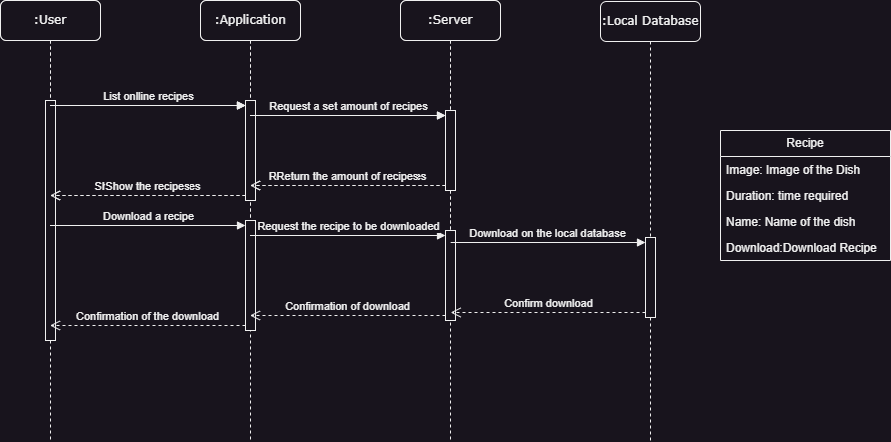

The diagram above was exported from draw.io. Its source (the exported page's mxGraphModel, read from the mxfile embedded in the PNG):
<mxGraphModel dx="796" dy="498" grid="1" gridSize="10" guides="1" tooltips="1" connect="1" arrows="1" fold="1" page="1" pageScale="1" pageWidth="827" pageHeight="1169" math="0" shadow="0">
  <root>
    <mxCell id="0" />
    <mxCell id="1" parent="0" />
    <mxCell id="xlqZ_JNLkUOU0y1hptgR-1" value=":User" style="shape=umlLifeline;perimeter=lifelinePerimeter;whiteSpace=wrap;html=1;container=1;collapsible=0;recursiveResize=0;outlineConnect=0;rounded=1;shadow=0;comic=0;labelBackgroundColor=none;strokeWidth=1;fontFamily=Verdana;fontSize=12;align=center;" parent="1" vertex="1">
      <mxGeometry y="250" width="100" height="320" as="geometry" />
    </mxCell>
    <mxCell id="xlqZ_JNLkUOU0y1hptgR-2" value="" style="html=1;points=[];perimeter=orthogonalPerimeter;rounded=0;shadow=0;comic=0;labelBackgroundColor=none;strokeWidth=1;fontFamily=Verdana;fontSize=12;align=center;" parent="xlqZ_JNLkUOU0y1hptgR-1" vertex="1">
      <mxGeometry x="45" y="100" width="10" height="200" as="geometry" />
    </mxCell>
    <mxCell id="xlqZ_JNLkUOU0y1hptgR-3" value=":Application" style="shape=umlLifeline;perimeter=lifelinePerimeter;whiteSpace=wrap;html=1;container=1;collapsible=0;recursiveResize=0;outlineConnect=0;rounded=1;shadow=0;comic=0;labelBackgroundColor=none;strokeWidth=1;fontFamily=Verdana;fontSize=12;align=center;" parent="1" vertex="1">
      <mxGeometry x="200" y="250" width="100" height="320" as="geometry" />
    </mxCell>
    <mxCell id="xlqZ_JNLkUOU0y1hptgR-4" value="" style="html=1;points=[[0,0,0,0,5],[0,1,0,0,-5],[1,0,0,0,5],[1,1,0,0,-5]];perimeter=orthogonalPerimeter;outlineConnect=0;targetShapes=umlLifeline;portConstraint=eastwest;newEdgeStyle={&quot;curved&quot;:0,&quot;rounded&quot;:0};" parent="xlqZ_JNLkUOU0y1hptgR-3" vertex="1">
      <mxGeometry x="45" y="100" width="10" height="100" as="geometry" />
    </mxCell>
    <mxCell id="xlqZ_JNLkUOU0y1hptgR-5" value="List local recipes" style="html=1;verticalAlign=bottom;endArrow=block;curved=0;rounded=0;entryX=0;entryY=0;entryDx=0;entryDy=5;" parent="1" source="xlqZ_JNLkUOU0y1hptgR-1" target="xlqZ_JNLkUOU0y1hptgR-4" edge="1">
      <mxGeometry relative="1" as="geometry">
        <mxPoint x="250" y="535" as="sourcePoint" />
      </mxGeometry>
    </mxCell>
    <mxCell id="xlqZ_JNLkUOU0y1hptgR-6" value="Show all local recipes" style="html=1;verticalAlign=bottom;endArrow=open;dashed=1;endSize=8;curved=0;rounded=0;exitX=0;exitY=1;exitDx=0;exitDy=-5;" parent="1" source="xlqZ_JNLkUOU0y1hptgR-4" target="xlqZ_JNLkUOU0y1hptgR-1" edge="1">
      <mxGeometry relative="1" as="geometry">
        <mxPoint x="250" y="605" as="targetPoint" />
        <Array as="points">
          <mxPoint x="150" y="445" />
        </Array>
      </mxGeometry>
    </mxCell>
    <mxCell id="xlqZ_JNLkUOU0y1hptgR-7" value=":Database" style="shape=umlLifeline;perimeter=lifelinePerimeter;whiteSpace=wrap;html=1;container=1;collapsible=0;recursiveResize=0;outlineConnect=0;rounded=1;shadow=0;comic=0;labelBackgroundColor=none;strokeWidth=1;fontFamily=Verdana;fontSize=12;align=center;" parent="1" vertex="1">
      <mxGeometry x="400" y="250" width="100" height="320" as="geometry" />
    </mxCell>
    <mxCell id="xlqZ_JNLkUOU0y1hptgR-8" value="" style="html=1;points=[[0,0,0,0,5],[0,1,0,0,-5],[1,0,0,0,5],[1,1,0,0,-5]];perimeter=orthogonalPerimeter;outlineConnect=0;targetShapes=umlLifeline;portConstraint=eastwest;newEdgeStyle={&quot;curved&quot;:0,&quot;rounded&quot;:0};" parent="xlqZ_JNLkUOU0y1hptgR-7" vertex="1">
      <mxGeometry x="45" y="110" width="10" height="80" as="geometry" />
    </mxCell>
    <mxCell id="xlqZ_JNLkUOU0y1hptgR-9" value="Request locally saved Recipes" style="html=1;verticalAlign=bottom;endArrow=block;curved=0;rounded=0;entryX=0;entryY=0;entryDx=0;entryDy=5;" parent="1" source="xlqZ_JNLkUOU0y1hptgR-3" target="xlqZ_JNLkUOU0y1hptgR-8" edge="1">
      <mxGeometry relative="1" as="geometry">
        <mxPoint x="310" y="360" as="sourcePoint" />
      </mxGeometry>
    </mxCell>
    <mxCell id="xlqZ_JNLkUOU0y1hptgR-10" value="Return all locally Saved Recipes" style="html=1;verticalAlign=bottom;endArrow=open;dashed=1;endSize=8;curved=0;rounded=0;exitX=0;exitY=1;exitDx=0;exitDy=-5;" parent="1" source="xlqZ_JNLkUOU0y1hptgR-8" target="xlqZ_JNLkUOU0y1hptgR-3" edge="1">
      <mxGeometry relative="1" as="geometry">
        <mxPoint x="250" y="605" as="targetPoint" />
      </mxGeometry>
    </mxCell>
    <mxCell id="xlqZ_JNLkUOU0y1hptgR-15" value="List onlline recipes" style="html=1;verticalAlign=bottom;endArrow=block;curved=0;rounded=0;entryX=0;entryY=0;entryDx=0;entryDy=5;" parent="1" edge="1">
      <mxGeometry x="0.0026" relative="1" as="geometry">
        <mxPoint x="50" y="355" as="sourcePoint" />
        <mxPoint x="245" y="355" as="targetPoint" />
        <mxPoint as="offset" />
      </mxGeometry>
    </mxCell>
    <mxCell id="xlqZ_JNLkUOU0y1hptgR-16" value=":User" style="shape=umlLifeline;perimeter=lifelinePerimeter;whiteSpace=wrap;html=1;container=1;collapsible=0;recursiveResize=0;outlineConnect=0;rounded=1;shadow=0;comic=0;labelBackgroundColor=none;strokeWidth=1;fontFamily=Verdana;fontSize=12;align=center;" parent="1" vertex="1">
      <mxGeometry y="250" width="100" height="440" as="geometry" />
    </mxCell>
    <mxCell id="xlqZ_JNLkUOU0y1hptgR-17" value="" style="html=1;points=[];perimeter=orthogonalPerimeter;rounded=0;shadow=0;comic=0;labelBackgroundColor=none;strokeWidth=1;fontFamily=Verdana;fontSize=12;align=center;" parent="xlqZ_JNLkUOU0y1hptgR-16" vertex="1">
      <mxGeometry x="45" y="100" width="10" height="240" as="geometry" />
    </mxCell>
    <mxCell id="xlqZ_JNLkUOU0y1hptgR-18" value=":Application" style="shape=umlLifeline;perimeter=lifelinePerimeter;whiteSpace=wrap;html=1;container=1;collapsible=0;recursiveResize=0;outlineConnect=0;rounded=1;shadow=0;comic=0;labelBackgroundColor=none;strokeWidth=1;fontFamily=Verdana;fontSize=12;align=center;" parent="1" vertex="1">
      <mxGeometry x="200" y="250" width="100" height="440" as="geometry" />
    </mxCell>
    <mxCell id="xlqZ_JNLkUOU0y1hptgR-19" value="" style="html=1;points=[[0,0,0,0,5],[0,1,0,0,-5],[1,0,0,0,5],[1,1,0,0,-5]];perimeter=orthogonalPerimeter;outlineConnect=0;targetShapes=umlLifeline;portConstraint=eastwest;newEdgeStyle={&quot;curved&quot;:0,&quot;rounded&quot;:0};" parent="xlqZ_JNLkUOU0y1hptgR-18" vertex="1">
      <mxGeometry x="45" y="100" width="10" height="100" as="geometry" />
    </mxCell>
    <mxCell id="xlqZ_JNLkUOU0y1hptgR-20" value="" style="html=1;points=[[0,0,0,0,5],[0,1,0,0,-5],[1,0,0,0,5],[1,1,0,0,-5]];perimeter=orthogonalPerimeter;outlineConnect=0;targetShapes=umlLifeline;portConstraint=eastwest;newEdgeStyle={&quot;curved&quot;:0,&quot;rounded&quot;:0};" parent="xlqZ_JNLkUOU0y1hptgR-18" vertex="1">
      <mxGeometry x="45" y="220" width="10" height="110" as="geometry" />
    </mxCell>
    <mxCell id="xlqZ_JNLkUOU0y1hptgR-21" value="List onlline recipes" style="html=1;verticalAlign=bottom;endArrow=block;curved=0;rounded=0;entryX=0;entryY=0;entryDx=0;entryDy=5;" parent="1" source="xlqZ_JNLkUOU0y1hptgR-16" target="xlqZ_JNLkUOU0y1hptgR-19" edge="1">
      <mxGeometry x="0.0026" relative="1" as="geometry">
        <mxPoint x="250" y="535" as="sourcePoint" />
        <mxPoint as="offset" />
      </mxGeometry>
    </mxCell>
    <mxCell id="xlqZ_JNLkUOU0y1hptgR-22" value="Show the recipes" style="html=1;verticalAlign=bottom;endArrow=open;dashed=1;endSize=8;curved=0;rounded=0;exitX=0;exitY=1;exitDx=0;exitDy=-5;" parent="1" source="xlqZ_JNLkUOU0y1hptgR-19" target="xlqZ_JNLkUOU0y1hptgR-16" edge="1">
      <mxGeometry relative="1" as="geometry">
        <mxPoint x="250" y="605" as="targetPoint" />
        <Array as="points" />
      </mxGeometry>
    </mxCell>
    <mxCell id="xlqZ_JNLkUOU0y1hptgR-23" value=":Server" style="shape=umlLifeline;perimeter=lifelinePerimeter;whiteSpace=wrap;html=1;container=1;collapsible=0;recursiveResize=0;outlineConnect=0;rounded=1;shadow=0;comic=0;labelBackgroundColor=none;strokeWidth=1;fontFamily=Verdana;fontSize=12;align=center;" parent="1" vertex="1">
      <mxGeometry x="400" y="250" width="100" height="440" as="geometry" />
    </mxCell>
    <mxCell id="xlqZ_JNLkUOU0y1hptgR-24" value=":Local Database" style="shape=umlLifeline;perimeter=lifelinePerimeter;whiteSpace=wrap;html=1;container=1;collapsible=0;recursiveResize=0;outlineConnect=0;rounded=1;shadow=0;comic=0;labelBackgroundColor=none;strokeWidth=1;fontFamily=Verdana;fontSize=12;align=center;size=40;" parent="xlqZ_JNLkUOU0y1hptgR-23" vertex="1">
      <mxGeometry x="200" y="1" width="100" height="440" as="geometry" />
    </mxCell>
    <mxCell id="xlqZ_JNLkUOU0y1hptgR-25" value="" style="html=1;points=[[0,0,0,0,5],[0,1,0,0,-5],[1,0,0,0,5],[1,1,0,0,-5]];perimeter=orthogonalPerimeter;outlineConnect=0;targetShapes=umlLifeline;portConstraint=eastwest;newEdgeStyle={&quot;curved&quot;:0,&quot;rounded&quot;:0};" parent="xlqZ_JNLkUOU0y1hptgR-24" vertex="1">
      <mxGeometry x="45" y="236" width="10" height="80" as="geometry" />
    </mxCell>
    <mxCell id="xlqZ_JNLkUOU0y1hptgR-26" value="" style="html=1;points=[[0,0,0,0,5],[0,1,0,0,-5],[1,0,0,0,5],[1,1,0,0,-5]];perimeter=orthogonalPerimeter;outlineConnect=0;targetShapes=umlLifeline;portConstraint=eastwest;newEdgeStyle={&quot;curved&quot;:0,&quot;rounded&quot;:0};" parent="xlqZ_JNLkUOU0y1hptgR-23" vertex="1">
      <mxGeometry x="45" y="110" width="10" height="80" as="geometry" />
    </mxCell>
    <mxCell id="xlqZ_JNLkUOU0y1hptgR-27" value="" style="html=1;points=[[0,0,0,0,5],[0,1,0,0,-5],[1,0,0,0,5],[1,1,0,0,-5]];perimeter=orthogonalPerimeter;outlineConnect=0;targetShapes=umlLifeline;portConstraint=eastwest;newEdgeStyle={&quot;curved&quot;:0,&quot;rounded&quot;:0};" parent="xlqZ_JNLkUOU0y1hptgR-23" vertex="1">
      <mxGeometry x="45" y="230" width="10" height="90" as="geometry" />
    </mxCell>
    <mxCell id="xlqZ_JNLkUOU0y1hptgR-28" value="Download on the local database" style="html=1;verticalAlign=bottom;endArrow=block;curved=0;rounded=0;entryX=0;entryY=0;entryDx=0;entryDy=5;" parent="xlqZ_JNLkUOU0y1hptgR-23" target="xlqZ_JNLkUOU0y1hptgR-25" edge="1">
      <mxGeometry relative="1" as="geometry">
        <mxPoint x="50.16666666666663" y="242" as="sourcePoint" />
      </mxGeometry>
    </mxCell>
    <mxCell id="xlqZ_JNLkUOU0y1hptgR-29" value="Confirm download" style="html=1;verticalAlign=bottom;endArrow=open;dashed=1;endSize=8;curved=0;rounded=0;exitX=0;exitY=1;exitDx=0;exitDy=-5;" parent="xlqZ_JNLkUOU0y1hptgR-23" source="xlqZ_JNLkUOU0y1hptgR-25" edge="1">
      <mxGeometry relative="1" as="geometry">
        <mxPoint x="50.16666666666663" y="312" as="targetPoint" />
      </mxGeometry>
    </mxCell>
    <mxCell id="xlqZ_JNLkUOU0y1hptgR-30" value="Request a set amount of recipes" style="html=1;verticalAlign=bottom;endArrow=block;curved=0;rounded=0;entryX=0;entryY=0;entryDx=0;entryDy=5;" parent="1" source="xlqZ_JNLkUOU0y1hptgR-18" target="xlqZ_JNLkUOU0y1hptgR-26" edge="1">
      <mxGeometry x="0.0026" relative="1" as="geometry">
        <mxPoint x="310" y="360" as="sourcePoint" />
        <mxPoint as="offset" />
      </mxGeometry>
    </mxCell>
    <mxCell id="xlqZ_JNLkUOU0y1hptgR-31" value="Return the amount of recipes" style="html=1;verticalAlign=bottom;endArrow=open;dashed=1;endSize=8;curved=0;rounded=0;exitX=0;exitY=1;exitDx=0;exitDy=-5;" parent="1" source="xlqZ_JNLkUOU0y1hptgR-26" target="xlqZ_JNLkUOU0y1hptgR-18" edge="1">
      <mxGeometry relative="1" as="geometry">
        <mxPoint x="250" y="605" as="targetPoint" />
      </mxGeometry>
    </mxCell>
    <mxCell id="xlqZ_JNLkUOU0y1hptgR-32" value="Recipe" style="swimlane;fontStyle=0;childLayout=stackLayout;horizontal=1;startSize=26;fillColor=none;horizontalStack=0;resizeParent=1;resizeParentMax=0;resizeLast=0;collapsible=1;marginBottom=0;whiteSpace=wrap;html=1;" parent="1" vertex="1">
      <mxGeometry x="720" y="380" width="170" height="130" as="geometry">
        <mxRectangle x="350" y="100" width="80" height="30" as="alternateBounds" />
      </mxGeometry>
    </mxCell>
    <mxCell id="xlqZ_JNLkUOU0y1hptgR-33" value="Image: Image of the Dish&lt;div&gt;&lt;span style=&quot;color: rgba(0, 0, 0, 0); font-family: monospace; font-size: 0px; text-wrap: nowrap;&quot;&gt;%3CmxGraphModel%3E%3Croot%3E%3CmxCell%20id%3D%220%22%2F%3E%3CmxCell%20id%3D%221%22%20parent%3D%220%22%2F%3E%3CmxCell%20id%3D%222%22%20value%3D%22%3AServer%22%20style%3D%22shape%3DumlLifeline%3Bperimeter%3DlifelinePerimeter%3BwhiteSpace%3Dwrap%3Bhtml%3D1%3Bcontainer%3D1%3Bcollapsible%3D0%3BrecursiveResize%3D0%3BoutlineConnect%3D0%3Brounded%3D1%3Bshadow%3D0%3Bcomic%3D0%3BlabelBackgroundColor%3Dnone%3BstrokeWidth%3D1%3BfontFamily%3DVerdana%3BfontSize%3D12%3Balign%3Dcenter%3B%22%20vertex%3D%221%22%20parent%3D%221%22%3E%3CmxGeometry%20x%3D%22400%22%20y%3D%2280%22%20width%3D%22100%22%20height%3D%22440%22%20as%3D%22geometry%22%2F%3E%3C%2FmxCell%3E%3CmxCell%20id%3D%223%22%20value%3D%22Publish%20Confirmation%22%20style%3D%22html%3D1%3BverticalAlign%3Dbottom%3BendArrow%3Dblock%3BlabelBackgroundColor%3Dnone%3BfontFamily%3DVerdana%3BfontSize%3D12%3BedgeStyle%3DelbowEdgeStyle%3Belbow%3Dvertical%3B%22%20edge%3D%221%22%20parent%3D%222%22%3E%3CmxGeometry%20relative%3D%221%22%20as%3D%22geometry%22%3E%3CmxPoint%20x%3D%2244.5%22%20y%3D%22380.0434782608696%22%20as%3D%22sourcePoint%22%2F%3E%3CArray%20as%3D%22points%22%2F%3E%3CmxPoint%20x%3D%22-105%22%20y%3D%22380%22%20as%3D%22targetPoint%22%2F%3E%3C%2FmxGeometry%3E%3C%2FmxCell%3E%3C%2Froot%3E%3C%2FmxGraphModel%3E&lt;/span&gt;&lt;br&gt;&lt;/div&gt;" style="text;strokeColor=none;fillColor=none;align=left;verticalAlign=top;spacingLeft=4;spacingRight=4;overflow=hidden;rotatable=0;points=[[0,0.5],[1,0.5]];portConstraint=eastwest;whiteSpace=wrap;html=1;" parent="xlqZ_JNLkUOU0y1hptgR-32" vertex="1">
      <mxGeometry y="26" width="170" height="26" as="geometry" />
    </mxCell>
    <mxCell id="xlqZ_JNLkUOU0y1hptgR-34" value="Duration: time required" style="text;strokeColor=none;fillColor=none;align=left;verticalAlign=top;spacingLeft=4;spacingRight=4;overflow=hidden;rotatable=0;points=[[0,0.5],[1,0.5]];portConstraint=eastwest;whiteSpace=wrap;html=1;" parent="xlqZ_JNLkUOU0y1hptgR-32" vertex="1">
      <mxGeometry y="52" width="170" height="26" as="geometry" />
    </mxCell>
    <mxCell id="xlqZ_JNLkUOU0y1hptgR-35" value="Name: Name of the dish" style="text;strokeColor=none;fillColor=none;align=left;verticalAlign=top;spacingLeft=4;spacingRight=4;overflow=hidden;rotatable=0;points=[[0,0.5],[1,0.5]];portConstraint=eastwest;whiteSpace=wrap;html=1;" parent="xlqZ_JNLkUOU0y1hptgR-32" vertex="1">
      <mxGeometry y="78" width="170" height="26" as="geometry" />
    </mxCell>
    <mxCell id="xlqZ_JNLkUOU0y1hptgR-36" value="&lt;div&gt;Download:Download Recipe&lt;/div&gt;" style="text;strokeColor=none;fillColor=none;align=left;verticalAlign=top;spacingLeft=4;spacingRight=4;overflow=hidden;rotatable=0;points=[[0,0.5],[1,0.5]];portConstraint=eastwest;whiteSpace=wrap;html=1;" parent="xlqZ_JNLkUOU0y1hptgR-32" vertex="1">
      <mxGeometry y="104" width="170" height="26" as="geometry" />
    </mxCell>
    <mxCell id="xlqZ_JNLkUOU0y1hptgR-37" value="Download a recipe" style="html=1;verticalAlign=bottom;endArrow=block;curved=0;rounded=0;entryX=0;entryY=0;entryDx=0;entryDy=5;" parent="1" source="xlqZ_JNLkUOU0y1hptgR-16" target="xlqZ_JNLkUOU0y1hptgR-20" edge="1">
      <mxGeometry relative="1" as="geometry">
        <mxPoint x="175" y="475" as="sourcePoint" />
      </mxGeometry>
    </mxCell>
    <mxCell id="xlqZ_JNLkUOU0y1hptgR-38" value="Confirmation of the download" style="html=1;verticalAlign=bottom;endArrow=open;dashed=1;endSize=8;curved=0;rounded=0;exitX=0;exitY=1;exitDx=0;exitDy=-5;" parent="1" source="xlqZ_JNLkUOU0y1hptgR-20" target="xlqZ_JNLkUOU0y1hptgR-16" edge="1">
      <mxGeometry relative="1" as="geometry">
        <mxPoint x="175" y="545" as="targetPoint" />
      </mxGeometry>
    </mxCell>
    <mxCell id="xlqZ_JNLkUOU0y1hptgR-39" value="Request the recipe to be downloaded" style="html=1;verticalAlign=bottom;endArrow=block;curved=0;rounded=0;entryX=0;entryY=0;entryDx=0;entryDy=5;" parent="1" source="xlqZ_JNLkUOU0y1hptgR-18" target="xlqZ_JNLkUOU0y1hptgR-27" edge="1">
      <mxGeometry relative="1" as="geometry">
        <mxPoint x="375" y="485" as="sourcePoint" />
      </mxGeometry>
    </mxCell>
    <mxCell id="xlqZ_JNLkUOU0y1hptgR-40" value="Confirmation of download" style="html=1;verticalAlign=bottom;endArrow=open;dashed=1;endSize=8;curved=0;rounded=0;exitX=0;exitY=1;exitDx=0;exitDy=-5;" parent="1" source="xlqZ_JNLkUOU0y1hptgR-27" target="xlqZ_JNLkUOU0y1hptgR-18" edge="1">
      <mxGeometry relative="1" as="geometry">
        <mxPoint x="375" y="555" as="targetPoint" />
      </mxGeometry>
    </mxCell>
  </root>
</mxGraphModel>